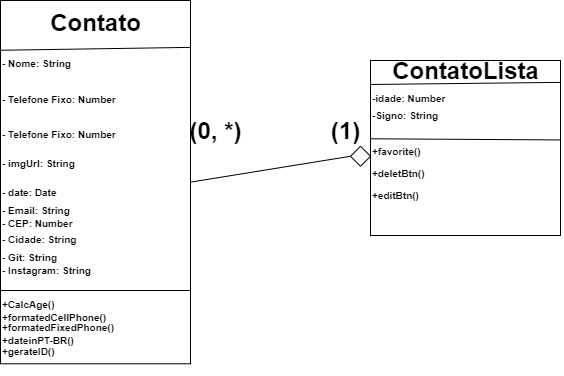

The diagram above was exported from draw.io. Its source (the exported page's mxGraphModel, read from the mxfile embedded in the PNG):
<mxGraphModel dx="1579" dy="917" grid="1" gridSize="10" guides="1" tooltips="1" connect="1" arrows="1" fold="1" page="1" pageScale="1" pageWidth="827" pageHeight="1169" math="0" shadow="0">
  <root>
    <mxCell id="0" />
    <mxCell id="1" parent="0" />
    <mxCell id="41" value="" style="group" vertex="1" connectable="0" parent="1">
      <mxGeometry width="560" height="320" as="geometry" />
    </mxCell>
    <mxCell id="16" value="" style="endArrow=none;html=1;fontSize=10;exitX=1;exitY=0.5;exitDx=0;exitDy=0;entryX=0;entryY=0.5;entryDx=0;entryDy=0;startArrow=none;" edge="1" parent="41" source="33">
      <mxGeometry width="50" height="50" relative="1" as="geometry">
        <mxPoint x="300" y="210" as="sourcePoint" />
        <mxPoint x="370" y="155.78125" as="targetPoint" />
      </mxGeometry>
    </mxCell>
    <mxCell id="17" value="" style="group" vertex="1" connectable="0" parent="41">
      <mxGeometry width="190" height="375" as="geometry" />
    </mxCell>
    <mxCell id="2" value="" style="whiteSpace=wrap;html=1;" vertex="1" parent="17">
      <mxGeometry width="190" height="363.28124999999943" as="geometry" />
    </mxCell>
    <mxCell id="4" value="" style="endArrow=none;html=1;exitX=-0.002;exitY=0.137;exitDx=0;exitDy=0;exitPerimeter=0;" edge="1" parent="17" source="2">
      <mxGeometry width="50" height="50" relative="1" as="geometry">
        <mxPoint x="170" y="58.59374999999993" as="sourcePoint" />
        <mxPoint x="190" y="46.87499999999993" as="targetPoint" />
      </mxGeometry>
    </mxCell>
    <mxCell id="5" value="Contato" style="text;strokeColor=none;fillColor=none;html=1;fontSize=24;fontStyle=1;verticalAlign=middle;align=center;" vertex="1" parent="17">
      <mxGeometry x="45" width="100" height="46.87499999999993" as="geometry" />
    </mxCell>
    <mxCell id="6" value="- Nome: String" style="text;strokeColor=none;fillColor=none;html=1;fontSize=10;fontStyle=1;verticalAlign=middle;align=left;" vertex="1" parent="17">
      <mxGeometry y="40.003749999999926" width="80" height="46.87499999999993" as="geometry" />
    </mxCell>
    <mxCell id="7" value="- Telefone Fixo: Number" style="text;strokeColor=none;fillColor=none;html=1;fontSize=10;fontStyle=1;verticalAlign=middle;align=left;" vertex="1" parent="17">
      <mxGeometry y="75.15999999999985" width="80" height="46.87499999999993" as="geometry" />
    </mxCell>
    <mxCell id="8" value="- Telefone Fixo: Number" style="text;strokeColor=none;fillColor=none;html=1;fontSize=10;fontStyle=1;verticalAlign=middle;align=left;" vertex="1" parent="17">
      <mxGeometry y="110.31624999999985" width="80" height="46.87499999999993" as="geometry" />
    </mxCell>
    <mxCell id="9" value="- imgUrl: String&lt;br&gt;" style="text;strokeColor=none;fillColor=none;html=1;fontSize=10;fontStyle=1;verticalAlign=middle;align=left;" vertex="1" parent="17">
      <mxGeometry y="139.6131249999999" width="80" height="46.87499999999993" as="geometry" />
    </mxCell>
    <mxCell id="10" value="- date: Date" style="text;strokeColor=none;fillColor=none;html=1;fontSize=10;fontStyle=1;verticalAlign=middle;align=left;" vertex="1" parent="17">
      <mxGeometry y="168.9099999999997" width="80" height="46.87499999999993" as="geometry" />
    </mxCell>
    <mxCell id="11" value="- Email: String" style="text;strokeColor=none;fillColor=none;html=1;fontSize=10;fontStyle=1;verticalAlign=middle;align=left;" vertex="1" parent="17">
      <mxGeometry y="186.4862499999997" width="80" height="46.87499999999993" as="geometry" />
    </mxCell>
    <mxCell id="12" value="- CEP: Number" style="text;strokeColor=none;fillColor=none;html=1;fontSize=10;fontStyle=1;verticalAlign=middle;align=left;" vertex="1" parent="17">
      <mxGeometry y="200.0024999999997" width="80" height="46.87499999999993" as="geometry" />
    </mxCell>
    <mxCell id="13" value="- Cidade: String" style="text;strokeColor=none;fillColor=none;html=1;fontSize=10;fontStyle=1;verticalAlign=middle;align=left;" vertex="1" parent="17">
      <mxGeometry y="215.7799999999998" width="80" height="46.87499999999993" as="geometry" />
    </mxCell>
    <mxCell id="14" value="- Instagram: String" style="text;strokeColor=none;fillColor=none;html=1;fontSize=10;fontStyle=1;verticalAlign=middle;align=left;" vertex="1" parent="17">
      <mxGeometry y="246.87749999999986" width="80" height="46.87499999999993" as="geometry" />
    </mxCell>
    <mxCell id="15" value="- Git: String" style="text;strokeColor=none;fillColor=none;html=1;fontSize=10;fontStyle=1;verticalAlign=middle;align=left;" vertex="1" parent="17">
      <mxGeometry y="233.36499999999978" width="80" height="46.87499999999993" as="geometry" />
    </mxCell>
    <mxCell id="42" value="" style="endArrow=none;html=1;fontSize=10;" edge="1" parent="17">
      <mxGeometry width="50" height="50" relative="1" as="geometry">
        <mxPoint y="290" as="sourcePoint" />
        <mxPoint x="190" y="290" as="targetPoint" />
      </mxGeometry>
    </mxCell>
    <mxCell id="43" value="+CalcAge()" style="text;strokeColor=none;fillColor=none;html=1;fontSize=10;fontStyle=1;verticalAlign=middle;align=left;" vertex="1" parent="17">
      <mxGeometry y="280.2349999999998" width="80" height="46.87499999999993" as="geometry" />
    </mxCell>
    <mxCell id="44" value="+formatedCellPhone()" style="text;strokeColor=none;fillColor=none;html=1;fontSize=10;fontStyle=1;verticalAlign=middle;align=left;" vertex="1" parent="17">
      <mxGeometry y="293.75499999999977" width="80" height="46.87499999999993" as="geometry" />
    </mxCell>
    <mxCell id="45" value="+dateinPT-BR()" style="text;strokeColor=none;fillColor=none;html=1;fontSize=10;fontStyle=1;verticalAlign=middle;align=left;" vertex="1" parent="17">
      <mxGeometry y="316.40499999999975" width="80" height="46.87499999999993" as="geometry" />
    </mxCell>
    <mxCell id="46" value="+formatedFixedPhone()" style="text;strokeColor=none;fillColor=none;html=1;fontSize=10;fontStyle=1;verticalAlign=middle;align=left;" vertex="1" parent="17">
      <mxGeometry y="303.75499999999977" width="80" height="46.87499999999993" as="geometry" />
    </mxCell>
    <mxCell id="47" value="+gerateID()" style="text;strokeColor=none;fillColor=none;html=1;fontSize=10;fontStyle=1;verticalAlign=middle;align=left;" vertex="1" parent="17">
      <mxGeometry y="327.1049999999998" width="80" height="46.87499999999993" as="geometry" />
    </mxCell>
    <mxCell id="18" value="" style="group" vertex="1" connectable="0" parent="41">
      <mxGeometry x="370" y="60" width="190" height="175" as="geometry" />
    </mxCell>
    <mxCell id="19" value="" style="whiteSpace=wrap;html=1;" vertex="1" parent="18">
      <mxGeometry width="190" height="175.00000000000003" as="geometry" />
    </mxCell>
    <mxCell id="20" value="" style="endArrow=none;html=1;exitX=-0.002;exitY=0.137;exitDx=0;exitDy=0;exitPerimeter=0;" edge="1" parent="18" source="19">
      <mxGeometry width="50" height="50" relative="1" as="geometry">
        <mxPoint x="170" y="27.343750000000004" as="sourcePoint" />
        <mxPoint x="190" y="21.875000000000004" as="targetPoint" />
      </mxGeometry>
    </mxCell>
    <mxCell id="21" value="ContatoLista" style="text;strokeColor=none;fillColor=none;html=1;fontSize=24;fontStyle=1;verticalAlign=middle;align=center;" vertex="1" parent="18">
      <mxGeometry x="45" width="100" height="21.875000000000004" as="geometry" />
    </mxCell>
    <mxCell id="22" value="-idade: Number" style="text;strokeColor=none;fillColor=none;html=1;fontSize=10;fontStyle=1;verticalAlign=middle;align=left;" vertex="1" parent="18">
      <mxGeometry y="27.343750000000004" width="80" height="21.875000000000004" as="geometry" />
    </mxCell>
    <mxCell id="23" value="-Signo: String" style="text;strokeColor=none;fillColor=none;html=1;fontSize=10;fontStyle=1;verticalAlign=middle;align=left;" vertex="1" parent="18">
      <mxGeometry y="43.75000000000001" width="80" height="21.875000000000004" as="geometry" />
    </mxCell>
    <mxCell id="38" value="+favorite()" style="text;strokeColor=none;fillColor=none;html=1;fontSize=10;fontStyle=1;verticalAlign=middle;align=left;" vertex="1" parent="18">
      <mxGeometry y="80" width="80" height="21.875000000000004" as="geometry" />
    </mxCell>
    <mxCell id="39" value="+deletBtn()" style="text;strokeColor=none;fillColor=none;html=1;fontSize=10;fontStyle=1;verticalAlign=middle;align=left;" vertex="1" parent="18">
      <mxGeometry y="101.88" width="80" height="21.875000000000004" as="geometry" />
    </mxCell>
    <mxCell id="40" value="+editBtn()" style="text;strokeColor=none;fillColor=none;html=1;fontSize=10;fontStyle=1;verticalAlign=middle;align=left;" vertex="1" parent="18">
      <mxGeometry y="123.75999999999999" width="80" height="21.875000000000004" as="geometry" />
    </mxCell>
    <mxCell id="34" value="" style="endArrow=none;html=1;fontSize=10;exitX=1;exitY=0.5;exitDx=0;exitDy=0;entryX=0;entryY=0.5;entryDx=0;entryDy=0;" edge="1" parent="41" source="2" target="33">
      <mxGeometry width="50" height="50" relative="1" as="geometry">
        <mxPoint x="190" y="155" as="sourcePoint" />
        <mxPoint x="370" y="155.78125" as="targetPoint" />
      </mxGeometry>
    </mxCell>
    <mxCell id="33" value="" style="rhombus;whiteSpace=wrap;html=1;fontSize=10;" vertex="1" parent="41">
      <mxGeometry x="350" y="145.78" width="20" height="20" as="geometry" />
    </mxCell>
    <mxCell id="35" value="(0, *)" style="text;strokeColor=none;fillColor=none;html=1;fontSize=24;fontStyle=1;verticalAlign=middle;align=center;" vertex="1" parent="41">
      <mxGeometry x="190" y="115.78" width="50" height="30" as="geometry" />
    </mxCell>
    <mxCell id="36" value="(1)" style="text;strokeColor=none;fillColor=none;html=1;fontSize=24;fontStyle=1;verticalAlign=middle;align=center;" vertex="1" parent="41">
      <mxGeometry x="320" y="115.78" width="50" height="30" as="geometry" />
    </mxCell>
    <mxCell id="37" value="" style="endArrow=none;html=1;fontSize=10;exitX=1;exitY=0.75;exitDx=0;exitDy=0;entryX=1.003;entryY=0.454;entryDx=0;entryDy=0;entryPerimeter=0;" edge="1" parent="41" source="36" target="19">
      <mxGeometry width="50" height="50" relative="1" as="geometry">
        <mxPoint x="400" y="210" as="sourcePoint" />
        <mxPoint x="450" y="160" as="targetPoint" />
      </mxGeometry>
    </mxCell>
  </root>
</mxGraphModel>